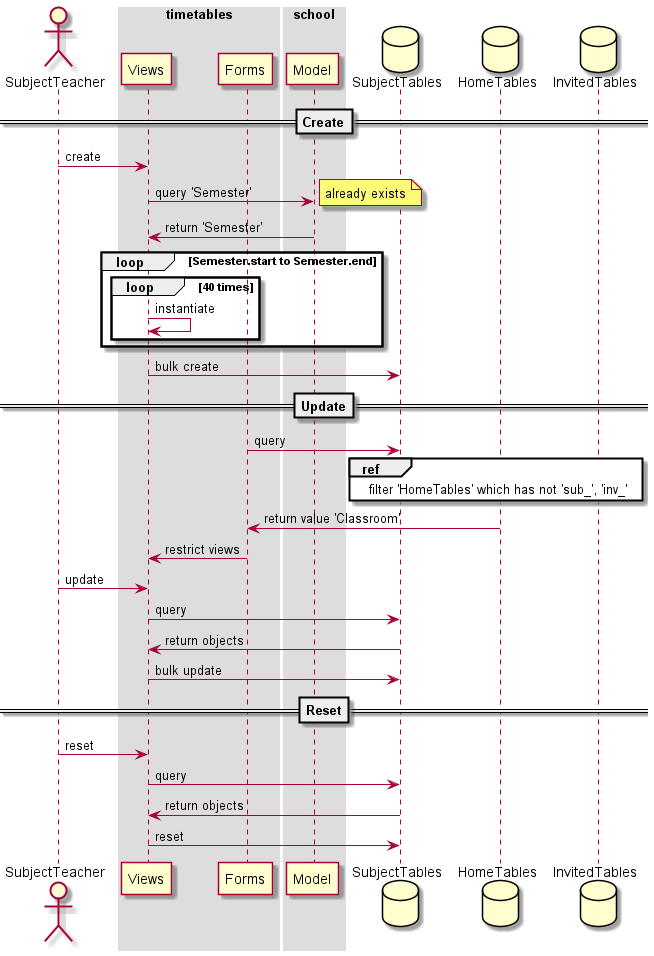

The diagram above was rendered by PlantUML. Its source (embedded in the PNG):
@startuml
'style'
skinparam SequenceBoxBorderColor #ffffff

'struct'
actor SubjectTeacher

box timetables
    participant Views
    participant Forms
end box

box school 
    participant Model
end box

database SubjectTables
database HomeTables
database InvitedTables

'graph'
==Create==
SubjectTeacher -> Views : create
Views -> Model : query 'Semester'
note right: already exists
Model -> Views : return 'Semester'
    loop Semester.start to Semester.end
        loop 40 times
            Views -> Views : instantiate
        end
    end
Views -> SubjectTables : bulk create
==Update==
Forms -> SubjectTables : query
ref over SubjectTables, HomeTables, InvitedTables
    filter 'HomeTables' which has not 'sub_', 'inv_'
end ref
HomeTables -> Forms : return value 'Classroom'
Forms -> Views : restrict views
SubjectTeacher -> Views : update
Views -> SubjectTables : query
SubjectTables -> Views : return objects
Views -> SubjectTables : bulk update
==Reset== 
SubjectTeacher -> Views : reset
Views -> SubjectTables : query
SubjectTables -> Views : return objects
Views -> SubjectTables : reset
@enduml